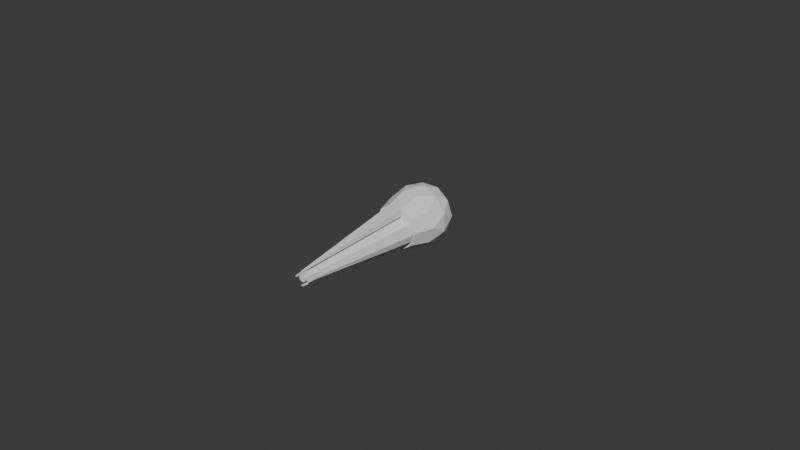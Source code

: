 # Source: Prime_Rep.blend  (saved by Blender 4.5.90; exported with 4.5.12 LTS)
import bpy
from mathutils import Matrix  # noqa: F401  (used for matrix-valued properties, if any)

bpy.ops.wm.read_factory_settings(use_empty=True)
scene = bpy.context.scene
scene.name = 'Scene'

# ---- collections
col_collection = bpy.data.collections.new('Collection'); scene.collection.children.link(col_collection)

# ---- images (referenced by path relative to the original .blend; pixels are not part of the script)
import os
ASSET_DIR = os.environ.get("B2B_ASSET_DIR", "")  # directory of the original .blend (textures are referenced by path, not embedded)
HERE = os.path.dirname(os.path.abspath(__file__))  # packed textures are extracted next to this script under _unpacked/

def load_image(name, relpath, width, height, colorspace="sRGB"):
    """Load a texture the original file referenced (path relative to the .blend, or extracted next to this script)."""
    p = next((c for c in (os.path.join(HERE, relpath), os.path.join(ASSET_DIR, relpath)) if relpath and os.path.exists(c)), "")
    if p:
        img = bpy.data.images.load(p, check_existing=True)
        img.name = name
    else:  # same state as the original file: an image datablock whose file is absent (Cycles renders it pink)
        img = bpy.data.images.new(name, width, height)
        img.source = "FILE"
        img.filepath = "//" + (relpath or name)
    img.colorspace_settings.name = colorspace
    return img
img_shield_texture = load_image('Shield_texture', 'Shield_texture.png', 1024, 1024, 'sRGB')

# ---- materials (node trees are filled in below, after node groups)
mat_material_001 = bpy.data.materials.new('Material.001')

# ---- material node trees
mat_material_001.use_nodes = True; mat_material_001.node_tree.nodes.clear()
_N = mat_material_001.node_tree.nodes; _L = mat_material_001.node_tree.links
n0 = _N.new('ShaderNodeBsdfPrincipled'); n0.name = 'Principled BSDF'; n0.location = (-200, 100)
n0.inputs[4].default_value = 0.381
n1 = _N.new('ShaderNodeOutputMaterial'); n1.name = 'Material Output'; n1.location = (200, 100)
n2 = _N.new('ShaderNodeTexImage'); n2.name = 'Image Texture'; n2.location = (-490, 80)
n2.image = img_shield_texture
_L.new(n0.outputs[0], n1.inputs[0])
_L.new(n2.outputs[0], n0.inputs[0])
n1.is_active_output = True

# ---- world
world_world = bpy.data.worlds.new('World'); scene.world = world_world
world_world.use_nodes = True; world_world.node_tree.nodes.clear()
_N = world_world.node_tree.nodes; _L = world_world.node_tree.links
n0 = _N.new('ShaderNodeOutputWorld'); n0.name = 'World Output'; n0.location = (200, 100)
n1 = _N.new('ShaderNodeBackground'); n1.name = 'Background'; n1.location = (-200, 100)
n1.inputs[0].default_value = (0.05088, 0.05088, 0.05088, 1.0)
_L.new(n1.outputs[0], n0.inputs[0])
n0.is_active_output = True
world_world.color = (0.05088, 0.05088, 0.05088)
world_world.sun_shadow_jitter_overblur = 0.0

# ---- meshes
me_cone_005 = bpy.data.meshes.new('Cone.005')
me_cone_005.from_pydata([(0.2546, 2.034, 0.1018), (0.2546, 2.034, -0.1018), (-0.2546, 2.034, -0.1018), (-0.2546, 2.034, 0.1018), (0.025, -2.035, -0.01001), (0.0251, -2.033, 0.01003), (-0.025, -2.035, -0.01001), (-0.0251, -2.033, 0.01003)], [], [(4, 1, 0, 5), (2, 1, 4, 6), (0, 1, 2, 3), (3, 2, 6, 7), (0, 3, 7, 5), (6, 4, 5, 7)])
_uv = me_cone_005.uv_layers.new(name='UVMap')
_uv.uv.foreach_set('vector', [0.2736, 0.25, 0.49, 0.25, 0.25, 0.49, 0.25, 0.2737, 0.25, 0.01, 0.49, 0.25, 0.2736, 0.25, 0.25, 0.2264, 0.75, 0.49, 0.99, 0.25, 0.75, 0.01, 0.51, 0.25, 0.01, 0.25, 0.25, 0.01, 0.25, 0.2264, 0.2263, 0.25, 0.25, 0.49, 0.01, 0.25, 0.2263, 0.25, 0.25, 0.2737, 0.0, 0.393, 0.0, 0.393, 0.0, 0.3829, 0.0, 0.3829])
me_cone_005.update()
me_cone_006 = bpy.data.meshes.new('Cone.006')
me_cone_006.from_pydata([(0.07818, 2.046, -0.2556), (-0.1032, 2.03, -0.2546), (-0.1032, 2.03, 0.2546), (0.07818, 2.046, 0.2556), (-0.01132, -2.04, -0.025), (0.008716, -2.038, -0.0251), (-0.01132, -2.04, 0.025), (0.008716, -2.038, 0.0251), (-0.1032, 2.03, 1.625e-08), (-0.01132, -2.04, -2.39e-08), (0.161, 2.053, 1.739e-08), (0.008716, -2.038, -2.46e-08)], [], [(4, 1, 0, 5), (8, 1, 4, 9), (10, 8, 2, 3), (3, 2, 6, 7), (10, 3, 7, 11), (9, 4, 5, 11), (6, 9, 11, 7), (0, 10, 11, 5), (0, 1, 8, 10), (2, 8, 9, 6)])
_uv = me_cone_006.uv_layers.new(name='UVMap')
_uv.uv.foreach_set('vector', [0.2736, 0.25, 0.49, 0.25, 0.25, 0.491, 0.25, 0.2737, 0.37, 0.13, 0.49, 0.25, 0.2736, 0.25, 0.2618, 0.2382, 0.6291, 0.3709, 0.87, 0.13, 0.75, 0.01, 0.509, 0.2502, 0.009013, 0.25, 0.25, 0.01, 0.25, 0.2264, 0.2263, 0.25, 0.1295, 0.3705, 0.009013, 0.25, 0.2263, 0.25, 0.2382, 0.2618, 0.607, 0.0, 0.607, 0.0, 0.6171, 0.0, 0.6171, 0.0, 0.607, 0.0, 0.607, 0.0, 0.6171, 0.0, 0.6171, 0.0, 0.25, 0.491, 0.1295, 0.3705, 0.2382, 0.2618, 0.25, 0.2737, 0.7498, 0.491, 0.99, 0.25, 0.87, 0.13, 0.6291, 0.3709, 0.25, 0.01, 0.37, 0.13, 0.2618, 0.2382, 0.25, 0.2264])
me_cone_006.update()
me_cone_007 = bpy.data.meshes.new('Cone.007')
me_cone_007.from_pydata([(-0.2546, 2.034, -0.1018), (-0.2546, 2.034, 0.1018), (0.2546, 2.034, 0.1018), (0.2546, 2.034, -0.1018), (-0.025, -2.035, 0.01001), (-0.0251, -2.033, -0.01003), (0.025, -2.035, 0.01001), (0.0251, -2.033, -0.01003)], [], [(4, 1, 0, 5), (2, 1, 4, 6), (0, 1, 2, 3), (3, 2, 6, 7), (0, 3, 7, 5), (6, 4, 5, 7)])
_uv = me_cone_007.uv_layers.new(name='UVMap')
_uv.uv.foreach_set('vector', [0.2736, 0.25, 0.49, 0.25, 0.25, 0.49, 0.25, 0.2737, 0.25, 0.01, 0.49, 0.25, 0.2736, 0.25, 0.25, 0.2264, 0.75, 0.49, 0.99, 0.25, 0.75, 0.01, 0.51, 0.25, 0.01, 0.25, 0.25, 0.01, 0.25, 0.2264, 0.2263, 0.25, 0.25, 0.49, 0.01, 0.25, 0.2263, 0.25, 0.25, 0.2737, 0.0, 0.607, 0.0, 0.607, 0.0, 0.6171, 0.0, 0.6171])
me_cone_007.update()
me_cylinder_002 = bpy.data.meshes.new('Cylinder.002')
me_cylinder_002.from_pydata([(-0.04592, -4.3, -0.1109), (-0.1531, -0.2, -0.3696), (0.04592, -4.3, -0.1109), (0.1531, -0.2, -0.3696), (0.1109, -4.3, -0.04592), (0.3696, -0.2, -0.1531), (0.1109, -4.3, 0.04592), (0.3696, -0.2, 0.1531), (0.04592, -4.3, 0.1109), (0.1531, -0.2, 0.3696), (-0.04592, -4.3, 0.1109), (-0.1531, -0.2, 0.3696), (-0.1109, -4.3, 0.04592), (-0.3696, -0.2, 0.1531), (-0.1109, -4.3, -0.04592), (-0.3696, -0.2, -0.1531), (-1.066e-14, 2.0, -7.905e-08), (0.7236, 1.447, -0.5257), (-0.2764, 1.447, -0.8506), (-0.8944, 1.447, -1.826e-08), (-0.2764, 1.447, 0.8506), (0.7236, 1.447, 0.5257), (-0.7535, 0.5, -0.5474), (-0.7535, 0.5, 0.5474), (-0.1625, 1.851, -0.5), (0.4253, 1.851, -0.309), (0.2629, 1.526, -0.809), (0.8506, 1.526, -4.259e-08), (0.4253, 1.851, 0.309), (-0.5257, 1.851, -4.973e-08), (-0.6882, 1.526, -0.5), (-0.1625, 1.851, 0.5), (-0.6882, 1.526, 0.5), (0.2629, 1.526, 0.809), (0.9511, 1.0, -0.309), (0.9511, 1.0, 0.309), (2.584e-08, 1.0, -1.0), (0.5878, 1.0, -0.809), (-0.9511, 1.0, -0.309), (-0.5878, 1.0, -0.809), (-0.5878, 1.0, 0.809), (-0.9511, 1.0, 0.309), (0.5878, 1.0, 0.809), (-3.376e-08, 1.0, 1.0), (-0.2878, 0.5, -0.8858), (-0.9313, 0.5, 6.468e-08), (-0.2296, -0.2, -0.7067), (0.2296, -0.2, -0.7067), (0.2878, 0.5, -0.8857), (0.6012, -0.2, -0.4368), (0.7535, 0.5, -0.5474), (0.7431, -0.2, 1.585e-08), (0.9313, 0.5, 5.073e-09), (0.6012, -0.2, 0.4368), (0.7535, 0.5, 0.5474), (0.2296, -0.2, 0.7067), (0.2878, 0.5, 0.8857), (-0.2296, -0.2, 0.7067), (-0.2878, 0.5, 0.8857), (-0.6012, -0.2, 0.4368), (-0.7431, -0.2, -4.375e-08), (-0.6012, -0.2, -0.4368)], [], [(0, 1, 3, 2), (2, 3, 5, 4), (4, 5, 7, 6), (6, 7, 9, 8), (8, 9, 11, 10), (10, 11, 13, 12), (13, 11, 57, 59), (12, 13, 15, 14), (14, 15, 1, 0), (0, 2, 4, 6, 8, 10, 12, 14), (16, 25, 24), (17, 25, 27), (16, 24, 29), (16, 29, 31), (16, 31, 28), (17, 27, 34), (18, 26, 36), (19, 30, 38), (20, 32, 40), (21, 33, 42), (17, 34, 37), (18, 36, 39), (19, 38, 41), (20, 40, 43), (21, 42, 35), (35, 54, 52), (35, 42, 54), (42, 56, 54), (43, 58, 56), (43, 40, 58), (40, 23, 58), (41, 45, 23), (41, 38, 45), (38, 22, 45), (39, 44, 22), (39, 36, 44), (36, 48, 44), (37, 50, 48), (37, 34, 50), (34, 52, 50), (42, 43, 56), (42, 33, 43), (33, 20, 43), (40, 41, 23), (40, 32, 41), (32, 19, 41), (38, 39, 22), (38, 30, 39), (30, 18, 39), (36, 37, 48), (36, 26, 37), (26, 17, 37), (34, 35, 52), (34, 27, 35), (27, 21, 35), (28, 33, 21), (28, 31, 33), (31, 20, 33), (31, 32, 20), (31, 29, 32), (29, 19, 32), (29, 30, 19), (29, 24, 30), (24, 18, 30), (27, 28, 21), (27, 25, 28), (25, 16, 28), (24, 26, 18), (24, 25, 26), (25, 17, 26), (46, 44, 48, 47), (47, 48, 50, 49), (49, 50, 52, 51), (51, 52, 54, 53), (53, 54, 56, 55), (55, 56, 58, 57), (57, 58, 23, 59), (59, 23, 45, 60), (60, 45, 22, 61), (61, 22, 44, 46), (11, 9, 55, 57), (59, 60, 13), (13, 60, 15), (60, 61, 15), (1, 15, 61, 46), (3, 1, 46, 47), (5, 3, 47, 49), (49, 51, 5), (5, 51, 7), (51, 53, 7), (9, 7, 53, 55)])
_uv = me_cylinder_002.uv_layers.new(name='UVMap')
_uv.uv.foreach_set('vector', [1.0, 0.5, 1.0, 1.0, 0.875, 1.0, 0.875, 0.5, 0.875, 0.5, 0.875, 1.0, 0.75, 1.0, 0.75, 0.5, 0.75, 0.5, 0.75, 1.0, 0.625, 1.0, 0.625, 0.5, 0.625, 0.5, 0.625, 1.0, 0.5, 1.0, 0.5, 0.5, 0.5, 0.5, 0.5, 1.0, 0.375, 1.0, 0.375, 0.5, 0.375, 0.5, 0.375, 1.0, 0.25, 1.0, 0.25, 0.5, 0.25, 1.0, 0.375, 1.0, 0.4, 0.4167, 0.3, 0.4167, 0.25, 0.5, 0.25, 1.0, 0.125, 1.0, 0.125, 0.5, 0.125, 0.5, 0.125, 1.0, 0.0, 1.0, 0.0, 0.5, 0.75, 0.49, 0.9197, 0.4197, 0.99, 0.25, 0.9197, 0.08029, 0.75, 0.01, 0.5803, 0.08029, 0.51, 0.25, 0.5803, 0.4197, 0.1818, 0.0, 0.2273, 0.07873, 0.1364, 0.07873, 0.2727, 0.1575, 0.3182, 0.07873, 0.3636, 0.1575, 0.9091, 0.0, 0.9545, 0.07873, 0.8636, 0.07873, 0.7273, 0.0, 0.7727, 0.07873, 0.6818, 0.07873, 0.5455, 0.0, 0.5909, 0.07873, 0.5, 0.07873, 0.2727, 0.1575, 0.3636, 0.1575, 0.3182, 0.2362, 0.09091, 0.1575, 0.1818, 0.1575, 0.1364, 0.2362, 0.8182, 0.1575, 0.9091, 0.1575, 0.8636, 0.2362, 0.6364, 0.1575, 0.7273, 0.1575, 0.6818, 0.2362, 0.4545, 0.1575, 0.5455, 0.1575, 0.5, 0.2362, 0.2727, 0.1575, 0.3182, 0.2362, 0.2273, 0.2362, 0.09091, 0.1575, 0.1364, 0.2362, 0.04546, 0.2362, 0.8182, 0.1575, 0.8636, 0.2362, 0.7727, 0.2362, 0.6364, 0.1575, 0.6818, 0.2362, 0.5909, 0.2362, 0.4545, 0.1575, 0.5, 0.2362, 0.4091, 0.2362, 0.4091, 0.2362, 0.4545, 0.3149, 0.3636, 0.3149, 0.4091, 0.2362, 0.5, 0.2362, 0.4545, 0.3149, 0.5, 0.2362, 0.5455, 0.3149, 0.4545, 0.3149, 0.5909, 0.2362, 0.6364, 0.3149, 0.5455, 0.3149, 0.5909, 0.2362, 0.6818, 0.2362, 0.6364, 0.3149, 0.6818, 0.2362, 0.7273, 0.3149, 0.6364, 0.3149, 0.7727, 0.2362, 0.8182, 0.3149, 0.7273, 0.3149, 0.7727, 0.2362, 0.8636, 0.2362, 0.8182, 0.3149, 0.8636, 0.2362, 0.9091, 0.3149, 0.8182, 0.3149, 0.04546, 0.2362, 0.09091, 0.3149, 0.0, 0.3149, 0.04546, 0.2362, 0.1364, 0.2362, 0.09091, 0.3149, 0.1364, 0.2362, 0.1818, 0.3149, 0.09091, 0.3149, 0.2273, 0.2362, 0.2727, 0.3149, 0.1818, 0.3149, 0.2273, 0.2362, 0.3182, 0.2362, 0.2727, 0.3149, 0.3182, 0.2362, 0.3636, 0.3149, 0.2727, 0.3149, 0.5, 0.2362, 0.5909, 0.2362, 0.5455, 0.3149, 0.5, 0.2362, 0.5455, 0.1575, 0.5909, 0.2362, 0.5455, 0.1575, 0.6364, 0.1575, 0.5909, 0.2362, 0.6818, 0.2362, 0.7727, 0.2362, 0.7273, 0.3149, 0.6818, 0.2362, 0.7273, 0.1575, 0.7727, 0.2362, 0.7273, 0.1575, 0.8182, 0.1575, 0.7727, 0.2362, 0.8636, 0.2362, 0.9545, 0.2362, 0.9091, 0.3149, 0.8636, 0.2362, 0.9091, 0.1575, 0.9545, 0.2362, 0.9091, 0.1575, 1.0, 0.1575, 0.9545, 0.2362, 0.1364, 0.2362, 0.2273, 0.2362, 0.1818, 0.3149, 0.1364, 0.2362, 0.1818, 0.1575, 0.2273, 0.2362, 0.1818, 0.1575, 0.2727, 0.1575, 0.2273, 0.2362, 0.3182, 0.2362, 0.4091, 0.2362, 0.3636, 0.3149, 0.3182, 0.2362, 0.3636, 0.1575, 0.4091, 0.2362, 0.3636, 0.1575, 0.4545, 0.1575, 0.4091, 0.2362, 0.5, 0.07873, 0.5455, 0.1575, 0.4545, 0.1575, 0.5, 0.07873, 0.5909, 0.07873, 0.5455, 0.1575, 0.5909, 0.07873, 0.6364, 0.1575, 0.5455, 0.1575, 0.6818, 0.07873, 0.7273, 0.1575, 0.6364, 0.1575, 0.6818, 0.07873, 0.7727, 0.07873, 0.7273, 0.1575, 0.7727, 0.07873, 0.8182, 0.1575, 0.7273, 0.1575, 0.8636, 0.07873, 0.9091, 0.1575, 0.8182, 0.1575, 0.8636, 0.07873, 0.9545, 0.07873, 0.9091, 0.1575, 0.9545, 0.07873, 1.0, 0.1575, 0.9091, 0.1575, 0.3636, 0.1575, 0.4091, 0.07873, 0.4545, 0.1575, 0.3636, 0.1575, 0.3182, 0.07873, 0.4091, 0.07873, 0.3182, 0.07873, 0.3636, 0.0, 0.4091, 0.07873, 0.1364, 0.07873, 0.1818, 0.1575, 0.09091, 0.1575, 0.1364, 0.07873, 0.2273, 0.07873, 0.1818, 0.1575, 0.2273, 0.07873, 0.2727, 0.1575, 0.1818, 0.1575, 0.9978, 0.4167, 1.0, 1.0, 0.9, 1.0, 0.9, 0.4167, 0.9, 0.4167, 0.9, 1.0, 0.8, 1.0, 0.8, 0.4167, 0.8, 0.4167, 0.8, 1.0, 0.7, 1.0, 0.7, 0.4167, 0.7, 0.4167, 0.7, 1.0, 0.6, 1.0, 0.6, 0.4167, 0.6, 0.4167, 0.6, 1.0, 0.5, 1.0, 0.5, 0.4167, 0.5, 0.4167, 0.5, 1.0, 0.4, 1.0, 0.4, 0.4167, 0.4, 0.4167, 0.4, 1.0, 0.3, 1.0, 0.3, 0.4167, 0.3, 0.4167, 0.3, 1.0, 0.2, 1.0, 0.2, 0.4167, 0.2, 0.4167, 0.2, 1.0, 0.1, 1.0, 0.1, 0.4167, 0.1, 0.4167, 0.1, 1.0, -7.451e-08, 1.0, 0.002184, 0.4167, 0.375, 1.0, 0.5, 1.0, 0.5, 0.4167, 0.4, 0.4167, 0.3, 0.4167, 0.2, 0.4167, 0.25, 1.0, 0.25, 1.0, 0.2, 0.4167, 0.125, 1.0, 0.2, 0.4167, 0.1, 0.4167, 0.125, 1.0, 0.0, 1.0, 0.125, 1.0, 0.1, 0.4167, 0.002184, 0.4167, 0.875, 1.0, 0.0, 1.0, 0.9978, 0.4167, 0.9, 0.4167, 0.75, 1.0, 0.875, 1.0, 0.9, 0.4167, 0.8, 0.4167, 0.8, 0.4167, 0.7, 0.4167, 0.75, 1.0, 0.75, 1.0, 0.7, 0.4167, 0.625, 1.0, 0.7, 0.4167, 0.6, 0.4167, 0.625, 1.0, 0.5, 1.0, 0.625, 1.0, 0.6, 0.4167, 0.5, 0.4167])
me_cylinder_002.update()
me_cone_008 = bpy.data.meshes.new('Cone.008')
me_cone_008.from_pydata([(-0.07818, 2.046, 0.2556), (0.1032, 2.03, 0.2546), (0.1032, 2.03, -0.2546), (-0.07818, 2.046, -0.2556), (0.01132, -2.04, 0.025), (-0.008716, -2.038, 0.0251), (0.01132, -2.04, -0.025), (-0.008716, -2.038, -0.0251), (0.1032, 2.03, -1.952e-07), (0.01132, -2.04, 2.065e-07), (-0.161, 2.053, -1.816e-07), (-0.008716, -2.038, 2.084e-07)], [], [(4, 1, 0, 5), (8, 1, 4, 9), (10, 8, 2, 3), (3, 2, 6, 7), (10, 3, 7, 11), (9, 4, 5, 11), (6, 9, 11, 7), (0, 10, 11, 5), (0, 1, 8, 10), (2, 8, 9, 6)])
_uv = me_cone_008.uv_layers.new(name='UVMap')
_uv.uv.foreach_set('vector', [0.2736, 0.25, 0.49, 0.25, 0.25, 0.491, 0.25, 0.2737, 0.37, 0.13, 0.49, 0.25, 0.2736, 0.25, 0.2618, 0.2382, 0.6291, 0.3709, 0.87, 0.13, 0.75, 0.01, 0.509, 0.2502, 0.009013, 0.25, 0.25, 0.01, 0.25, 0.2264, 0.2263, 0.25, 0.1295, 0.3705, 0.009013, 0.25, 0.2263, 0.25, 0.2382, 0.2618, 0.607, 0.0, 0.607, 0.0, 0.6171, 0.0, 0.6171, 0.0, 0.607, 0.0, 0.607, 0.0, 0.6171, 0.0, 0.6171, 0.0, 0.25, 0.491, 0.1295, 0.3705, 0.2382, 0.2618, 0.25, 0.2737, 0.7498, 0.491, 0.99, 0.25, 0.87, 0.13, 0.6291, 0.3709, 0.25, 0.01, 0.37, 0.13, 0.2618, 0.2382, 0.25, 0.2264])
me_cone_008.update()
me_icosphere_001 = bpy.data.meshes.new('Icosphere.001')
me_icosphere_001.from_pydata([(-3.926e-17, -0.1768, -1.335e-08), (0.1279, -0.07907, 0.09295), (-0.04887, -0.07907, 0.1504), (-0.1581, -0.07907, -5.969e-09), (-0.04887, -0.07907, -0.1504), (0.1279, -0.07907, -0.09295), (0.04887, 0.07907, 0.1504), (-0.1279, 0.07907, 0.09295), (-0.1279, 0.07907, -0.09295), (0.04887, 0.07907, -0.1504), (0.1581, 0.07907, 5.969e-09), (3.926e-17, 0.1768, 1.335e-08), (-0.02872, -0.1504, 0.0884), (0.0752, -0.1504, 0.05463), (0.04648, -0.09295, 0.143), (0.1504, -0.09295, -7.018e-09), (0.0752, -0.1504, -0.05463), (-0.09295, -0.1504, -1.135e-08), (-0.1217, -0.09295, 0.0884), (-0.02872, -0.1504, -0.0884), (-0.1217, -0.09295, -0.0884), (0.04648, -0.09295, -0.143), (0.1681, -4.125e-09, 0.05463), (0.1681, 4.125e-09, -0.05463), (3.926e-17, -1.335e-08, 0.1768), (0.1039, -1.08e-08, 0.143), (-0.1681, -4.125e-09, 0.05463), (-0.1039, -1.08e-08, 0.143), (-0.1039, 1.08e-08, -0.143), (-0.1681, 4.125e-09, -0.05463), (0.1039, 1.08e-08, -0.143), (-3.926e-17, 1.335e-08, -0.1768), (0.1217, 0.09295, 0.0884), (-0.04648, 0.09295, 0.143), (-0.1504, 0.09295, 7.018e-09), (-0.04648, 0.09295, -0.143), (0.1217, 0.09295, -0.0884), (0.02872, 0.1504, 0.0884), (0.09295, 0.1504, 1.135e-08), (-0.0752, 0.1504, 0.05463), (-0.0752, 0.1504, -0.05463), (0.02872, 0.1504, -0.0884)], [], [(0, 13, 12), (1, 13, 15), (0, 12, 17), (0, 17, 19), (0, 19, 16), (1, 15, 22), (2, 14, 24), (3, 18, 26), (4, 20, 28), (5, 21, 30), (1, 22, 25), (2, 24, 27), (3, 26, 29), (4, 28, 31), (5, 30, 23), (6, 32, 37), (7, 33, 39), (8, 34, 40), (9, 35, 41), (10, 36, 38), (38, 41, 11), (38, 36, 41), (36, 9, 41), (41, 40, 11), (41, 35, 40), (35, 8, 40), (40, 39, 11), (40, 34, 39), (34, 7, 39), (39, 37, 11), (39, 33, 37), (33, 6, 37), (37, 38, 11), (37, 32, 38), (32, 10, 38), (23, 36, 10), (23, 30, 36), (30, 9, 36), (31, 35, 9), (31, 28, 35), (28, 8, 35), (29, 34, 8), (29, 26, 34), (26, 7, 34), (27, 33, 7), (27, 24, 33), (24, 6, 33), (25, 32, 6), (25, 22, 32), (22, 10, 32), (30, 31, 9), (30, 21, 31), (21, 4, 31), (28, 29, 8), (28, 20, 29), (20, 3, 29), (26, 27, 7), (26, 18, 27), (18, 2, 27), (24, 25, 6), (24, 14, 25), (14, 1, 25), (22, 23, 10), (22, 15, 23), (15, 5, 23), (16, 21, 5), (16, 19, 21), (19, 4, 21), (19, 20, 4), (19, 17, 20), (17, 3, 20), (17, 18, 3), (17, 12, 18), (12, 2, 18), (15, 16, 5), (15, 13, 16), (13, 0, 16), (12, 14, 2), (12, 13, 14), (13, 1, 14)])
me_icosphere_001.polygons.foreach_set('use_smooth', [True] * 80)
_uv = me_icosphere_001.uv_layers.new(name='UVMap')
_uv.uv.foreach_set('vector', [0.1818, 0.0, 0.2273, 0.07873, 0.1364, 0.07873, 0.2727, 0.1575, 0.3182, 0.07873, 0.3636, 0.1575, 0.9091, 0.0, 0.9545, 0.07873, 0.8636, 0.07873, 0.7273, 0.0, 0.7727, 0.07873, 0.6818, 0.07873, 0.5455, 0.0, 0.5909, 0.07873, 0.5, 0.07873, 0.2727, 0.1575, 0.3636, 0.1575, 0.3182, 0.2362, 0.09091, 0.1575, 0.1818, 0.1575, 0.1364, 0.2362, 0.8182, 0.1575, 0.9091, 0.1575, 0.8636, 0.2362, 0.6364, 0.1575, 0.7273, 0.1575, 0.6818, 0.2362, 0.4545, 0.1575, 0.5455, 0.1575, 0.5, 0.2362, 0.2727, 0.1575, 0.3182, 0.2362, 0.2273, 0.2362, 0.09091, 0.1575, 0.1364, 0.2362, 0.04546, 0.2362, 0.8182, 0.1575, 0.8636, 0.2362, 0.7727, 0.2362, 0.6364, 0.1575, 0.6818, 0.2362, 0.5909, 0.2362, 0.4545, 0.1575, 0.5, 0.2362, 0.4091, 0.2362, 0.1818, 0.3149, 0.2727, 0.3149, 0.2273, 0.3937, 0.0, 0.3149, 0.09091, 0.3149, 0.04546, 0.3937, 0.7273, 0.3149, 0.8182, 0.3149, 0.7727, 0.3937, 0.5455, 0.3149, 0.6364, 0.3149, 0.5909, 0.3937, 0.3636, 0.3149, 0.4545, 0.3149, 0.4091, 0.3937, 0.4091, 0.3937, 0.5, 0.3937, 0.4545, 0.4724, 0.4091, 0.3937, 0.4545, 0.3149, 0.5, 0.3937, 0.4545, 0.3149, 0.5455, 0.3149, 0.5, 0.3937, 0.5909, 0.3937, 0.6818, 0.3937, 0.6364, 0.4724, 0.5909, 0.3937, 0.6364, 0.3149, 0.6818, 0.3937, 0.6364, 0.3149, 0.7273, 0.3149, 0.6818, 0.3937, 0.7727, 0.3937, 0.8636, 0.3937, 0.8182, 0.4724, 0.7727, 0.3937, 0.8182, 0.3149, 0.8636, 0.3937, 0.8182, 0.3149, 0.9091, 0.3149, 0.8636, 0.3937, 0.04546, 0.3937, 0.1364, 0.3937, 0.09091, 0.4724, 0.04546, 0.3937, 0.09091, 0.3149, 0.1364, 0.3937, 0.09091, 0.3149, 0.1818, 0.3149, 0.1364, 0.3937, 0.2273, 0.3937, 0.3182, 0.3937, 0.2727, 0.4724, 0.2273, 0.3937, 0.2727, 0.3149, 0.3182, 0.3937, 0.2727, 0.3149, 0.3636, 0.3149, 0.3182, 0.3937, 0.4091, 0.2362, 0.4545, 0.3149, 0.3636, 0.3149, 0.4091, 0.2362, 0.5, 0.2362, 0.4545, 0.3149, 0.5, 0.2362, 0.5455, 0.3149, 0.4545, 0.3149, 0.5909, 0.2362, 0.6364, 0.3149, 0.5455, 0.3149, 0.5909, 0.2362, 0.6818, 0.2362, 0.6364, 0.3149, 0.6818, 0.2362, 0.7273, 0.3149, 0.6364, 0.3149, 0.7727, 0.2362, 0.8182, 0.3149, 0.7273, 0.3149, 0.7727, 0.2362, 0.8636, 0.2362, 0.8182, 0.3149, 0.8636, 0.2362, 0.9091, 0.3149, 0.8182, 0.3149, 0.04546, 0.2362, 0.09091, 0.3149, 0.0, 0.3149, 0.04546, 0.2362, 0.1364, 0.2362, 0.09091, 0.3149, 0.1364, 0.2362, 0.1818, 0.3149, 0.09091, 0.3149, 0.2273, 0.2362, 0.2727, 0.3149, 0.1818, 0.3149, 0.2273, 0.2362, 0.3182, 0.2362, 0.2727, 0.3149, 0.3182, 0.2362, 0.3636, 0.3149, 0.2727, 0.3149, 0.5, 0.2362, 0.5909, 0.2362, 0.5455, 0.3149, 0.5, 0.2362, 0.5455, 0.1575, 0.5909, 0.2362, 0.5455, 0.1575, 0.6364, 0.1575, 0.5909, 0.2362, 0.6818, 0.2362, 0.7727, 0.2362, 0.7273, 0.3149, 0.6818, 0.2362, 0.7273, 0.1575, 0.7727, 0.2362, 0.7273, 0.1575, 0.8182, 0.1575, 0.7727, 0.2362, 0.8636, 0.2362, 0.9545, 0.2362, 0.9091, 0.3149, 0.8636, 0.2362, 0.9091, 0.1575, 0.9545, 0.2362, 0.9091, 0.1575, 1.0, 0.1575, 0.9545, 0.2362, 0.1364, 0.2362, 0.2273, 0.2362, 0.1818, 0.3149, 0.1364, 0.2362, 0.1818, 0.1575, 0.2273, 0.2362, 0.1818, 0.1575, 0.2727, 0.1575, 0.2273, 0.2362, 0.3182, 0.2362, 0.4091, 0.2362, 0.3636, 0.3149, 0.3182, 0.2362, 0.3636, 0.1575, 0.4091, 0.2362, 0.3636, 0.1575, 0.4545, 0.1575, 0.4091, 0.2362, 0.5, 0.07873, 0.5455, 0.1575, 0.4545, 0.1575, 0.5, 0.07873, 0.5909, 0.07873, 0.5455, 0.1575, 0.5909, 0.07873, 0.6364, 0.1575, 0.5455, 0.1575, 0.6818, 0.07873, 0.7273, 0.1575, 0.6364, 0.1575, 0.6818, 0.07873, 0.7727, 0.07873, 0.7273, 0.1575, 0.7727, 0.07873, 0.8182, 0.1575, 0.7273, 0.1575, 0.8636, 0.07873, 0.9091, 0.1575, 0.8182, 0.1575, 0.8636, 0.07873, 0.9545, 0.07873, 0.9091, 0.1575, 0.9545, 0.07873, 1.0, 0.1575, 0.9091, 0.1575, 0.3636, 0.1575, 0.4091, 0.07873, 0.4545, 0.1575, 0.3636, 0.1575, 0.3182, 0.07873, 0.4091, 0.07873, 0.3182, 0.07873, 0.3636, 0.0, 0.4091, 0.07873, 0.1364, 0.07873, 0.1818, 0.1575, 0.09091, 0.1575, 0.1364, 0.07873, 0.2273, 0.07873, 0.1818, 0.1575, 0.2273, 0.07873, 0.2727, 0.1575, 0.1818, 0.1575])
me_icosphere_001.materials.append(mat_material_001)
me_icosphere_001.update()
arm_armature = bpy.data.armatures.new('Armature')  # bones are not reproduced

# ---- objects
ob_cone_001 = bpy.data.objects.new('Cone.001', me_cone_005)
ob_cone_002 = bpy.data.objects.new('Cone.002', me_cone_006)
ob_cone_003 = bpy.data.objects.new('Cone.003', me_cone_007)
ob_cylinder_001 = bpy.data.objects.new('Cylinder.001', me_cylinder_002)
ob_cone_004 = bpy.data.objects.new('Cone.004', me_cone_008)
ob_sheild = bpy.data.objects.new('Sheild', me_icosphere_001)
ob_armature = bpy.data.objects.new('Armature', arm_armature)

# ---- transforms, parenting, visibility, modifiers, constraints
ob_cone_001.parent = ob_armature
ob_cone_001.matrix_parent_inverse = Matrix(((1.0, 2.22e-16, 0.0, 2.22e-16), (-1.676e-23, 7.55e-08, -1.0, 7.55e-08), (-2.22e-16, 1.0, 7.55e-08, 1.0), (-0.0, -0.0, -0.0, 1.0)))
ob_cone_001.location = (-4.843e-08, -2.3, 0.4)
ob_cone_001.rotation_euler = (0.08727, 4.618e-16, 4.836e-16)
_vg = ob_cone_001.vertex_groups.new(name='Bone')
_vg = ob_cone_001.vertex_groups.new(name='Bone.001')
_vg.add([0, 1, 2, 3, 4, 5, 6, 7], 1.0, 'REPLACE')
_vg = ob_cone_001.vertex_groups.new(name='Bone.002')
for _i, _w in zip([0, 1, 2, 3, 4, 5, 6, 7], [0.0, 0.0, 0.0, 0.0, 0.0, 0.0, 0.0, 0.0]): _vg.add([_i], _w, 'REPLACE')
_vg = ob_cone_001.vertex_groups.new(name='Bone.003')
for _i, _w in zip([0, 1, 2, 3, 4, 5, 6, 7], [0.0, 0.0, 0.0, 0.0, 0.0, 0.0, 0.0, 0.0]): _vg.add([_i], _w, 'REPLACE')
_vg = ob_cone_001.vertex_groups.new(name='Bone.004')
for _i, _w in zip([0, 1, 2, 3, 4, 5, 6, 7], [0.0, 0.0, 0.0, 0.0, 0.0, 0.0, 0.0, 0.0]): _vg.add([_i], _w, 'REPLACE')
_m = ob_cone_001.modifiers.new('Armature', 'ARMATURE')
_m.object = ob_armature
ob_cone_002.parent = ob_armature
ob_cone_002.matrix_parent_inverse = Matrix(((1.0, 2.22e-16, 0.0, 2.22e-16), (-1.676e-23, 7.55e-08, -1.0, 7.55e-08), (-2.22e-16, 1.0, 7.55e-08, 1.0), (-0.0, -0.0, -0.0, 1.0)))
ob_cone_002.location = (0.4, -2.3, 2.696e-07)
ob_cone_002.rotation_euler = (0.0, -0.0, -0.08727)
_vg = ob_cone_002.vertex_groups.new(name='Bone')
_vg = ob_cone_002.vertex_groups.new(name='Bone.001')
for _i, _w in zip([0, 1, 2, 3, 4, 5, 6, 7, 8, 9, 10, 11], [0.0, 0.0, 0.0, 0.0, 0.0, 0.0, 0.0, 0.0, 0.0, 0.0, 0.0, 0.0]): _vg.add([_i], _w, 'REPLACE')
_vg = ob_cone_002.vertex_groups.new(name='Bone.002')
for _i, _w in zip([0, 1, 2, 3, 4, 5, 6, 7, 8, 9, 10, 11], [0.0, 0.0, 0.0, 0.0, 0.0, 0.0, 0.0, 0.0, 0.0, 0.0, 0.0, 0.0]): _vg.add([_i], _w, 'REPLACE')
_vg = ob_cone_002.vertex_groups.new(name='Bone.003')
for _i, _w in zip([0, 1, 2, 3, 4, 5, 6, 7, 8, 9, 10, 11], [1.0, 0.999, 1.0, 1.0, 1.0, 1.0, 1.0, 1.0, 1.0, 1.0, 1.0, 1.0]): _vg.add([_i], _w, 'REPLACE')
_vg = ob_cone_002.vertex_groups.new(name='Bone.004')
for _i, _w in zip([0, 1, 2, 3, 4, 5, 6, 7, 8, 9, 10, 11], [0.0, 0.0, 0.0, 0.0, 0.0, 0.0, 0.0, 0.0, 0.0, 0.0, 0.0, 0.0]): _vg.add([_i], _w, 'REPLACE')
_m = ob_cone_002.modifiers.new('Armature', 'ARMATURE')
_m.object = ob_armature
ob_cone_003.parent = ob_armature
ob_cone_003.matrix_parent_inverse = Matrix(((1.0, 2.22e-16, 0.0, 2.22e-16), (-1.676e-23, 7.55e-08, -1.0, 7.55e-08), (-2.22e-16, 1.0, 7.55e-08, 1.0), (-0.0, -0.0, -0.0, 1.0)))
ob_cone_003.location = (-2.068e-07, -2.3, -0.4)
ob_cone_003.rotation_euler = (-0.08727, -4.618e-16, 4.836e-16)
_vg = ob_cone_003.vertex_groups.new(name='Bone')
_vg = ob_cone_003.vertex_groups.new(name='Bone.001')
for _i, _w in zip([0, 1, 2, 3, 4, 5, 6, 7], [0.0, 0.0, 0.0, 0.0, 0.0, 0.0, 0.0, 0.0]): _vg.add([_i], _w, 'REPLACE')
_vg = ob_cone_003.vertex_groups.new(name='Bone.002')
_vg.add([0, 1, 2, 3, 4, 5, 6, 7], 1.0, 'REPLACE')
_vg = ob_cone_003.vertex_groups.new(name='Bone.003')
for _i, _w in zip([0, 1, 2, 3, 4, 5, 6, 7], [0.0, 0.0, 0.0, 0.0, 0.0, 0.0, 0.0, 0.0]): _vg.add([_i], _w, 'REPLACE')
_vg = ob_cone_003.vertex_groups.new(name='Bone.004')
for _i, _w in zip([0, 1, 2, 3, 4, 5, 6, 7], [0.0, 0.0, 0.0, 0.0, 0.0, 0.0, 0.0, 0.0]): _vg.add([_i], _w, 'REPLACE')
_m = ob_cone_003.modifiers.new('Armature', 'ARMATURE')
_m.object = ob_armature
ob_cylinder_001.parent = ob_armature
ob_cylinder_001.matrix_parent_inverse = Matrix(((1.0, 2.22e-16, 0.0, 2.22e-16), (-1.676e-23, 7.55e-08, -1.0, 7.55e-08), (-2.22e-16, 1.0, 7.55e-08, 1.0), (-0.0, -0.0, -0.0, 1.0)))
ob_cylinder_001.location = (0.0, 0.0, 0.0)
_vg = ob_cylinder_001.vertex_groups.new(name='Bone')
_vg.add([0, 1, 2, 3, 4, 5, 6, 7, 8, 9, 10, 11, 12, 13, 14, 15, 16, 17, 18, 19, 20, 21, 22, 23, 24, 25, 26, 27, 28, 29, 30, 31, 32, 33, 34, 35, 36, 37, 38, 39, 40, 41, 42, 43, 44, 45, 46, 47, 48, 49, 50, 51, 52, 53, 54, 55, 56, 57, 58, 59, 60, 61], 1.0, 'REPLACE')
_vg = ob_cylinder_001.vertex_groups.new(name='Bone.001')
for _i, _w in zip([0, 1, 2, 3, 4, 5, 6, 7, 8, 9, 10, 11, 12, 13, 14, 15, 16, 17, 18, 19, 20, 21, 22, 23, 24, 25, 26, 27, 28, 29, 30, 31, 32, 33, 34, 35, 36, 37, 38, 39, 40, 41, 42, 43, 44, 45, 46, 47, 48, 49, 50, 51, 52, 53, 54, 55, 56, 57, 58, 59, 60, 61], [0.0001927, 0.0, 0.0002053, 0.0, 0.0, 0.0, 0.0, 0.0, 0.0, 0.0, 0.0, 0.0001147, 0.0, 0.0, 0.0, 0.0, 0.0, 0.0, 0.0, 0.0, 0.001137, 0.0003501, 0.0, 0.0, 0.0, 0.0, 0.0, 0.0, 0.0, 0.0, 0.0, 0.0005524, 0.002675, 0.001487, 0.0, 0.0, 0.0, 0.0, 0.0, 0.0, 0.0, 0.004066, 0.0007234, 0.0, 0.0, 0.0, 0.0, 0.0, 0.0, 0.0, 0.0, 0.0, 0.0, 0.00168, 0.001734, 0.0, 0.01152, 0.0, 0.0, 0.0, 0.0, 0.0]): _vg.add([_i], _w, 'REPLACE')
_vg = ob_cylinder_001.vertex_groups.new(name='Bone.002')
for _i, _w in zip([0, 1, 2, 3, 4, 5, 6, 7, 8, 9, 10, 12, 14, 15, 16, 17, 18, 20, 21, 22, 24, 25, 26, 27, 28, 29, 30, 31, 33, 34, 35, 36, 37, 38, 39, 42, 43, 44, 45, 46, 47, 48, 49, 50, 51, 52, 53, 54, 55, 60, 61], [0.000133, 0.0, 0.0, 0.0, 0.0001597, 0.0, 0.0, 0.0, 0.0, 0.0, 0.0, 0.0, 0.0, 0.0, 0.0, 0.0, 0.0, 0.0, 0.0, 0.0008995, 0.002622, 0.0, 0.0, 0.0, 0.0, 0.0, 0.003134, 0.0, 0.0, 0.0, 0.0, 0.0005899, 0.0, 0.01016, 0.01522, 0.0, 0.0, 0.0003189, 0.0, 0.0, 0.005304, 0.0, 0.0, 0.0, 0.0, 0.0, 0.0, 0.0, 0.0, 0.0, 0.0002993]): _vg.add([_i], _w, 'REPLACE')
_vg = ob_cylinder_001.vertex_groups.new(name='Bone.003')
for _i, _w in zip([0, 1, 2, 3, 4, 5, 6, 7, 8, 9, 10, 11, 12, 13, 14, 15, 16, 17, 18, 19, 20, 21, 22, 23, 24, 25, 26, 27, 28, 29, 30, 31, 32, 33, 34, 35, 36, 37, 38, 39, 40, 41, 42, 43, 44, 45, 46, 47, 48, 49, 50, 51, 52, 53, 54, 55, 56, 57, 58, 59, 60, 61], [0.001739, 0.0, 0.001244, 0.0, 0.0004023, 0.006428, 0.003742, 0.00192, 0.005275, 0.000957, 0.02282, 0.0, 0.01219, 0.0, 0.0002072, 0.0, 0.0, 0.0, 0.0, 0.0, 0.0, 0.0, 0.0, 0.0, 0.0, 0.001414, 0.0, 0.0001494, 0.0, 0.0, 0.0, 0.0, 0.0, 0.0, 0.0, 0.0003399, 0.005184, 0.0, 0.0, 0.0, 0.0, 0.0, 0.01645, 0.00069, 0.0, 0.0, 0.0, 0.0002855, 0.0002501, 0.0001108, 0.0006148, 0.0, 0.0001373, 0.002158, 0.002444, 0.0001702, 0.003442, 0.0, 0.0, 0.0, 0.0, 0.0]): _vg.add([_i], _w, 'REPLACE')
_vg = ob_cylinder_001.vertex_groups.new(name='Bone.004')
for _i, _w in zip([0, 1, 2, 3, 4, 5, 6, 7, 8, 9, 10, 11, 12, 13, 14, 15, 16, 17, 18, 19, 20, 21, 22, 23, 24, 26, 29, 30, 31, 32, 34, 35, 36, 37, 38, 39, 40, 41, 42, 43, 44, 45, 46, 47, 48, 49, 50, 51, 52, 53, 54, 55, 56, 57, 58, 59, 60, 61], [0.009424, 0.0, 0.006186, 0.0, 0.005504, 0.0, 0.0005378, 0.0, 0.002343, 0.0, 0.0004633, 0.0, 0.0001812, 0.0, 0.0001103, 0.0, 0.0, 0.0, 0.0, 0.0, 0.01348, 0.0, 0.0, 0.0, 0.0007691, 0.0, 0.001959, 0.01253, 0.003553, 0.0001074, 0.0, 0.0, 0.0, 0.0, 0.0, 0.0, 0.0, 0.0001685, 0.0, 0.0005539, 0.0006728, 0.0, 0.0, 0.0, 0.0, 0.0, 0.0, 0.0, 0.0, 0.0, 0.0, 0.0, 0.0, 0.0, 0.0003517, 0.008286, 0.0, 0.0002352]): _vg.add([_i], _w, 'REPLACE')
_m = ob_cylinder_001.modifiers.new('Armature', 'ARMATURE')
_m.object = ob_armature
ob_cone_004.parent = ob_armature
ob_cone_004.matrix_parent_inverse = Matrix(((1.0, 2.22e-16, 0.0, 2.22e-16), (-1.676e-23, 7.55e-08, -1.0, 7.55e-08), (-2.22e-16, 1.0, 7.55e-08, 1.0), (-0.0, -0.0, -0.0, 1.0)))
ob_cone_004.location = (-0.4, -2.3, 3.668e-07)
ob_cone_004.rotation_euler = (0.0, -0.0, 0.08727)
_vg = ob_cone_004.vertex_groups.new(name='Bone')
for _i, _w in zip([0, 1, 2, 3, 4, 5, 6, 7, 8, 9, 10, 11], [0.0, 0.0, 0.0, 0.0, 0.0, 0.0, 0.0, 0.0, 0.0, 0.0, 0.0, 0.0]): _vg.add([_i], _w, 'REPLACE')
_vg = ob_cone_004.vertex_groups.new(name='Bone.001')
for _i, _w in zip([0, 1, 2, 3, 4, 5, 6, 7, 8, 9, 10, 11], [0.0, 0.0, 0.0, 0.0, 0.0, 0.0, 0.0, 0.0, 0.0, 0.0, 0.0, 0.0]): _vg.add([_i], _w, 'REPLACE')
_vg = ob_cone_004.vertex_groups.new(name='Bone.002')
for _i, _w in zip([0, 1, 2, 3, 4, 5, 6, 7, 8, 9, 10, 11], [0.0, 0.0, 0.0, 0.0, 0.0, 0.0, 0.0, 0.0, 0.0, 0.0, 0.0, 0.0]): _vg.add([_i], _w, 'REPLACE')
_vg = ob_cone_004.vertex_groups.new(name='Bone.003')
for _i, _w in zip([0, 1, 2, 3, 4, 5, 6, 7, 8, 9, 10, 11], [0.0, 0.0, 0.0, 0.0, 0.0, 0.0, 0.0, 0.0, 0.0, 0.0, 0.0, 0.0]): _vg.add([_i], _w, 'REPLACE')
_vg = ob_cone_004.vertex_groups.new(name='Bone.004')
for _i, _w in zip([0, 1, 2, 3, 4, 5, 6, 7, 8, 9, 10, 11], [1.0, 1.0, 0.999, 0.9995, 1.0, 1.0, 1.0, 1.0, 1.0, 1.0, 0.9991, 1.0]): _vg.add([_i], _w, 'REPLACE')
_m = ob_cone_004.modifiers.new('Armature', 'ARMATURE')
_m.object = ob_armature
ob_sheild.parent = ob_armature
ob_sheild.matrix_parent_inverse = Matrix(((1.0, 2.22e-16, 0.0, 2.22e-16), (-1.676e-23, 7.55e-08, -1.0, 7.55e-08), (-2.22e-16, 1.0, 7.55e-08, 1.0), (-0.0, -0.0, -0.0, 1.0)))
ob_sheild.location = (0.0, 0.0, 0.0)
_vg = ob_sheild.vertex_groups.new(name='Bone')
_vg = ob_sheild.vertex_groups.new(name='Bone.001')
_vg = ob_sheild.vertex_groups.new(name='Bone.002')
_vg = ob_sheild.vertex_groups.new(name='Bone.003')
_vg = ob_sheild.vertex_groups.new(name='Bone.004')
_vg = ob_sheild.vertex_groups.new(name='Bone.005')
_vg.add([0, 1, 2, 3, 4, 5, 6, 7, 8, 9, 10, 11, 12, 13, 14, 15, 16, 17, 18, 19, 20, 21, 22, 23, 24, 25, 26, 27, 28, 29, 30, 31, 32, 33, 34, 35, 36, 37, 38, 39, 40, 41], 1.0, 'REPLACE')
_m = ob_sheild.modifiers.new('Armature', 'ARMATURE')
_m.object = ob_armature
ob_armature.location = (0.0, -1.0, 0.0)
ob_armature.rotation_euler = (-1.571, 0.0, 2.22e-16)

# ---- collection membership
col_collection.objects.link(ob_cone_001)
col_collection.objects.link(ob_cone_002)
col_collection.objects.link(ob_cone_003)
col_collection.objects.link(ob_cylinder_001)
col_collection.objects.link(ob_cone_004)
col_collection.objects.link(ob_sheild)
col_collection.objects.link(ob_armature)

# ---- scene / render settings (as saved in the file)
scene.frame_start = 1; scene.frame_end = 20; scene.frame_set(20)
scene.render.engine = 'BLENDER_EEVEE_NEXT'
bpy.context.view_layer.update()

# ---- added for rendering (the .blend has no active camera and no usable light): camera, sun
cam_auto = bpy.data.cameras.new('AutoCamera')
cam_auto.lens = 50.0
cam_auto.sensor_width = 36.0
cam_auto.clip_end = 1000.0
ob_auto_camera = bpy.data.objects.new('AutoCamera', cam_auto)
scene.collection.objects.link(ob_auto_camera)
ob_auto_camera.location = (19.5148, -23.4178, 15.6118)
ob_auto_camera.rotation_euler = (1.09748, -7.21219e-08, 0.694738)
scene.camera = ob_auto_camera
light_auto_sun = bpy.data.lights.new('AutoSun', 'SUN')
light_auto_sun.energy = 3.0
light_auto_sun.angle = 0.0523599
ob_auto_sun = bpy.data.objects.new('AutoSun', light_auto_sun)
scene.collection.objects.link(ob_auto_sun)
ob_auto_sun.rotation_euler = (0.872665, 0.174533, 0.523599)
bpy.context.view_layer.update()

